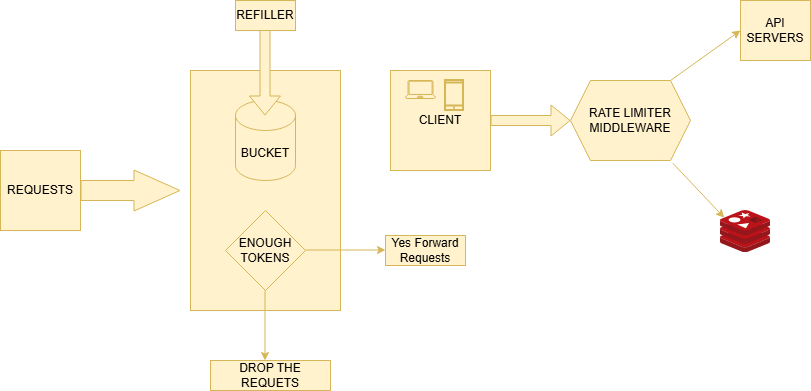

The diagram above was exported from draw.io. Its source (the exported page's mxGraphModel, read from the mxfile embedded in the PNG):
<mxGraphModel dx="1084" dy="555" grid="1" gridSize="10" guides="1" tooltips="1" connect="1" arrows="1" fold="1" page="1" pageScale="1" pageWidth="850" pageHeight="1100" math="0" shadow="0">
  <root>
    <mxCell id="0" />
    <mxCell id="1" parent="0" />
    <mxCell id="Yu2qQSAj11dI1ZICCoob-1" parent="1" style="whiteSpace=wrap;html=1;aspect=fixed;fillColor=#fff2cc;strokeColor=#d6b656;" value="REQUESTS" vertex="1">
      <mxGeometry height="80" width="80" x="10" y="190" as="geometry" />
    </mxCell>
    <mxCell id="Yu2qQSAj11dI1ZICCoob-2" parent="1" style="rounded=0;whiteSpace=wrap;html=1;rotation=-90;fillColor=#fff2cc;strokeColor=#d6b656;" value="" vertex="1">
      <mxGeometry height="150" width="240" x="155" y="155" as="geometry" />
    </mxCell>
    <mxCell id="Yu2qQSAj11dI1ZICCoob-3" edge="1" parent="1" source="Yu2qQSAj11dI1ZICCoob-1" style="shape=flexArrow;endArrow=classic;html=1;rounded=0;width=20;endSize=15;exitX=1;exitY=0.5;exitDx=0;exitDy=0;fillColor=#fff2cc;strokeColor=#d6b656;" value="">
      <mxGeometry height="50" relative="1" width="50" as="geometry">
        <mxPoint x="110" y="229.5" as="sourcePoint" />
        <mxPoint x="190" y="230" as="targetPoint" />
      </mxGeometry>
    </mxCell>
    <mxCell id="Yu2qQSAj11dI1ZICCoob-6" parent="1" style="shape=cylinder3;whiteSpace=wrap;html=1;boundedLbl=1;backgroundOutline=1;size=15;fillColor=#fff2cc;strokeColor=#d6b656;" value="BUCKET" vertex="1">
      <mxGeometry height="80" width="60" x="245" y="140" as="geometry" />
    </mxCell>
    <mxCell id="Yu2qQSAj11dI1ZICCoob-7" edge="1" parent="1" style="shape=flexArrow;endArrow=classic;html=1;rounded=0;fillColor=#fff2cc;strokeColor=#d6b656;" value="">
      <mxGeometry height="50" relative="1" width="50" as="geometry">
        <mxPoint x="274.5" y="65" as="sourcePoint" />
        <mxPoint x="274.5" y="155" as="targetPoint" />
      </mxGeometry>
    </mxCell>
    <mxCell id="Yu2qQSAj11dI1ZICCoob-8" parent="1" style="text;html=1;whiteSpace=wrap;strokeColor=#d6b656;fillColor=#fff2cc;align=center;verticalAlign=middle;rounded=0;" value="REFILLER" vertex="1">
      <mxGeometry height="30" width="60" x="245" y="40" as="geometry" />
    </mxCell>
    <mxCell id="Yu2qQSAj11dI1ZICCoob-9" parent="1" style="rhombus;whiteSpace=wrap;html=1;fillColor=#fff2cc;strokeColor=#d6b656;" value="ENOUGH&lt;div&gt;TOKENS&lt;/div&gt;" vertex="1">
      <mxGeometry height="80" width="80" x="235" y="250" as="geometry" />
    </mxCell>
    <mxCell id="Yu2qQSAj11dI1ZICCoob-11" edge="1" parent="1" style="endArrow=classic;html=1;rounded=0;fillColor=#fff2cc;strokeColor=#d6b656;" value="">
      <mxGeometry height="50" relative="1" width="50" as="geometry">
        <Array as="points" />
        <mxPoint x="274.5" y="330" as="sourcePoint" />
        <mxPoint x="274.5" y="400" as="targetPoint" />
      </mxGeometry>
    </mxCell>
    <mxCell id="Yu2qQSAj11dI1ZICCoob-13" parent="1" style="rounded=0;whiteSpace=wrap;html=1;fillColor=#fff2cc;strokeColor=#d6b656;" value="DROP THE REQUETS" vertex="1">
      <mxGeometry height="30" width="120" x="220" y="400" as="geometry" />
    </mxCell>
    <mxCell id="Yu2qQSAj11dI1ZICCoob-14" edge="1" parent="1" style="endArrow=classic;html=1;rounded=0;fillColor=#fff2cc;strokeColor=#d6b656;" value="">
      <mxGeometry height="50" relative="1" width="50" as="geometry">
        <mxPoint x="315" y="289.5" as="sourcePoint" />
        <mxPoint x="395" y="289.5" as="targetPoint" />
      </mxGeometry>
    </mxCell>
    <mxCell id="Yu2qQSAj11dI1ZICCoob-15" parent="1" style="text;html=1;whiteSpace=wrap;strokeColor=#d6b656;fillColor=#fff2cc;align=center;verticalAlign=middle;rounded=0;" value="Yes Forward Requests" vertex="1">
      <mxGeometry height="30" width="80" x="395" y="275" as="geometry" />
    </mxCell>
    <mxCell id="Yu2qQSAj11dI1ZICCoob-16" parent="1" style="whiteSpace=wrap;html=1;aspect=fixed;fillColor=#fff2cc;strokeColor=#d6b656;" value="CLIENT" vertex="1">
      <mxGeometry height="100" width="100" x="400" y="110" as="geometry" />
    </mxCell>
    <mxCell id="Yu2qQSAj11dI1ZICCoob-18" parent="1" style="sketch=0;aspect=fixed;pointerEvents=1;shadow=0;dashed=0;html=1;strokeColor=#d6b656;labelPosition=center;verticalLabelPosition=bottom;verticalAlign=top;align=center;fillColor=#fff2cc;shape=mxgraph.azure.laptop" value="" vertex="1">
      <mxGeometry height="18" width="30" x="415" y="120" as="geometry" />
    </mxCell>
    <mxCell id="Yu2qQSAj11dI1ZICCoob-19" parent="1" style="html=1;verticalLabelPosition=bottom;align=center;labelBackgroundColor=#ffffff;verticalAlign=top;strokeWidth=2;strokeColor=#d6b656;shadow=0;dashed=0;shape=mxgraph.ios7.icons.smartphone;fillColor=#fff2cc;" value="" vertex="1">
      <mxGeometry height="30" width="18" x="455" y="120" as="geometry" />
    </mxCell>
    <mxCell id="Yu2qQSAj11dI1ZICCoob-22" parent="1" style="shape=hexagon;perimeter=hexagonPerimeter2;whiteSpace=wrap;html=1;fixedSize=1;fillColor=#fff2cc;strokeColor=#d6b656;" value="RATE LIMITER&lt;div&gt;MIDDLEWARE&lt;/div&gt;" vertex="1">
      <mxGeometry height="80" width="120" x="580" y="120" as="geometry" />
    </mxCell>
    <mxCell id="Yu2qQSAj11dI1ZICCoob-23" edge="1" parent="1" source="Yu2qQSAj11dI1ZICCoob-16" style="shape=flexArrow;endArrow=classic;html=1;rounded=0;entryX=0;entryY=0.5;entryDx=0;entryDy=0;exitX=1;exitY=0.5;exitDx=0;exitDy=0;fillColor=#fff2cc;strokeColor=#d6b656;" target="Yu2qQSAj11dI1ZICCoob-22" value="">
      <mxGeometry height="50" relative="1" width="50" as="geometry">
        <mxPoint x="510" y="159.55" as="sourcePoint" />
        <mxPoint x="570" y="159.55" as="targetPoint" />
      </mxGeometry>
    </mxCell>
    <mxCell id="Yu2qQSAj11dI1ZICCoob-25" parent="1" style="rounded=0;whiteSpace=wrap;html=1;fillColor=#fff2cc;strokeColor=#d6b656;" value="API SERVERS" vertex="1">
      <mxGeometry height="60" width="70" x="750" y="40" as="geometry" />
    </mxCell>
    <mxCell id="Yu2qQSAj11dI1ZICCoob-26" edge="1" parent="1" style="endArrow=classic;html=1;rounded=0;entryX=0;entryY=0.5;entryDx=0;entryDy=0;fillColor=#fff2cc;strokeColor=#d6b656;" target="Yu2qQSAj11dI1ZICCoob-25" value="">
      <mxGeometry height="50" relative="1" width="50" as="geometry">
        <mxPoint x="680" y="120" as="sourcePoint" />
        <mxPoint x="730" y="70" as="targetPoint" />
      </mxGeometry>
    </mxCell>
    <mxCell id="Yu2qQSAj11dI1ZICCoob-27" parent="1" style="image;sketch=0;aspect=fixed;html=1;points=[];align=center;fontSize=12;image=img/lib/mscae/Cache_Redis_Product.svg;" value="" vertex="1">
      <mxGeometry height="42" width="50" x="730" y="250" as="geometry" />
    </mxCell>
    <mxCell id="Yu2qQSAj11dI1ZICCoob-28" edge="1" parent="1" source="Yu2qQSAj11dI1ZICCoob-22" style="endArrow=classic;html=1;rounded=0;exitX=0.852;exitY=1.033;exitDx=0;exitDy=0;exitPerimeter=0;entryX=0.076;entryY=0.171;entryDx=0;entryDy=0;entryPerimeter=0;fillColor=#fff2cc;strokeColor=#d6b656;" target="Yu2qQSAj11dI1ZICCoob-27" value="">
      <mxGeometry height="50" relative="1" width="50" as="geometry">
        <mxPoint x="720" y="190" as="sourcePoint" />
        <mxPoint x="720" y="240" as="targetPoint" />
      </mxGeometry>
    </mxCell>
  </root>
</mxGraphModel>